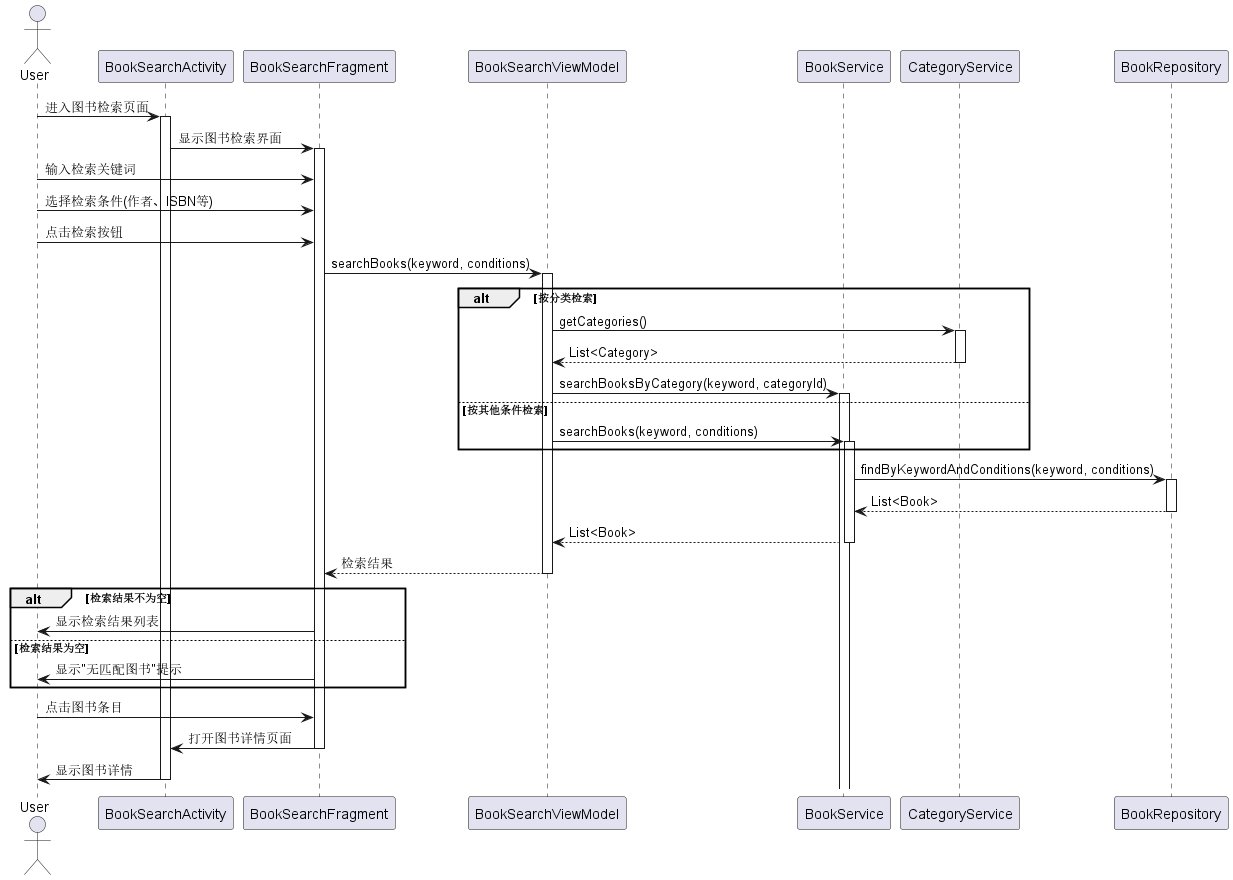

The diagram above was rendered by PlantUML. Its source (embedded in the PNG):
@startuml
actor User
participant BookSearchActivity
participant BookSearchFragment
participant BookSearchViewModel
participant BookService
participant CategoryService
participant BookRepository

User -> BookSearchActivity: 进入图书检索页面
activate BookSearchActivity

BookSearchActivity -> BookSearchFragment: 显示图书检索界面
activate BookSearchFragment

User -> BookSearchFragment: 输入检索关键词
User -> BookSearchFragment: 选择检索条件(作者、ISBN等)
User -> BookSearchFragment: 点击检索按钮

BookSearchFragment -> BookSearchViewModel: searchBooks(keyword, conditions)
activate BookSearchViewModel

alt 按分类检索
    BookSearchViewModel -> CategoryService: getCategories()
    activate CategoryService
    CategoryService --> BookSearchViewModel: List<Category>
    deactivate CategoryService

    BookSearchViewModel -> BookService: searchBooksByCategory(keyword, categoryId)
    activate BookService
else 按其他条件检索
    BookSearchViewModel -> BookService: searchBooks(keyword, conditions)
    activate BookService
end

BookService -> BookRepository: findByKeywordAndConditions(keyword, conditions)
activate BookRepository
BookRepository --> BookService: List<Book>
deactivate BookRepository

BookService --> BookSearchViewModel: List<Book>
deactivate BookService

BookSearchViewModel --> BookSearchFragment: 检索结果
deactivate BookSearchViewModel

alt 检索结果不为空
    BookSearchFragment -> User: 显示检索结果列表
else 检索结果为空
    BookSearchFragment -> User: 显示"无匹配图书"提示
end

User -> BookSearchFragment: 点击图书条目
BookSearchFragment -> BookSearchActivity: 打开图书详情页面
deactivate BookSearchFragment

BookSearchActivity -> User: 显示图书详情
deactivate BookSearchActivity
@enduml